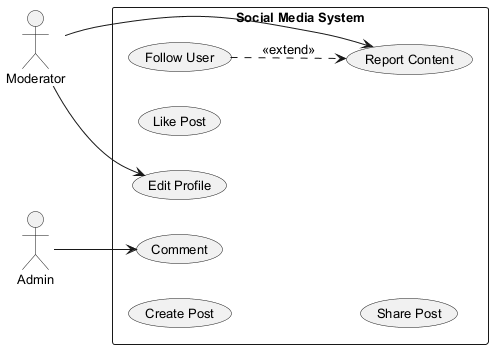

The diagram above was rendered by PlantUML. Its source (embedded in the PNG):
@startuml
skinparam backgroundColor #FFFFFF
skinparam classBackgroundColor #F3E5F5
skinparam classBorderColor #6A1B9A
skinparam defaultFontSize 13
left to right direction
actor "Admin" as A
actor "Moderator" as M
rectangle "Social Media System" {
  usecase "Report Content" as UC_ReportContent
  usecase "Create Post" as UC_CreatePost
  usecase "Comment" as UC_Comment
  usecase "Edit Profile" as UC_EditProfile
  usecase "Follow User" as UC_FollowUser
  usecase "Like Post" as UC_LikePost
  usecase "Share Post" as UC_SharePost
}
A --> UC_Comment
M --> UC_ReportContent
M --> UC_EditProfile
UC_FollowUser ..> UC_ReportContent : <<extend>>
@enduml